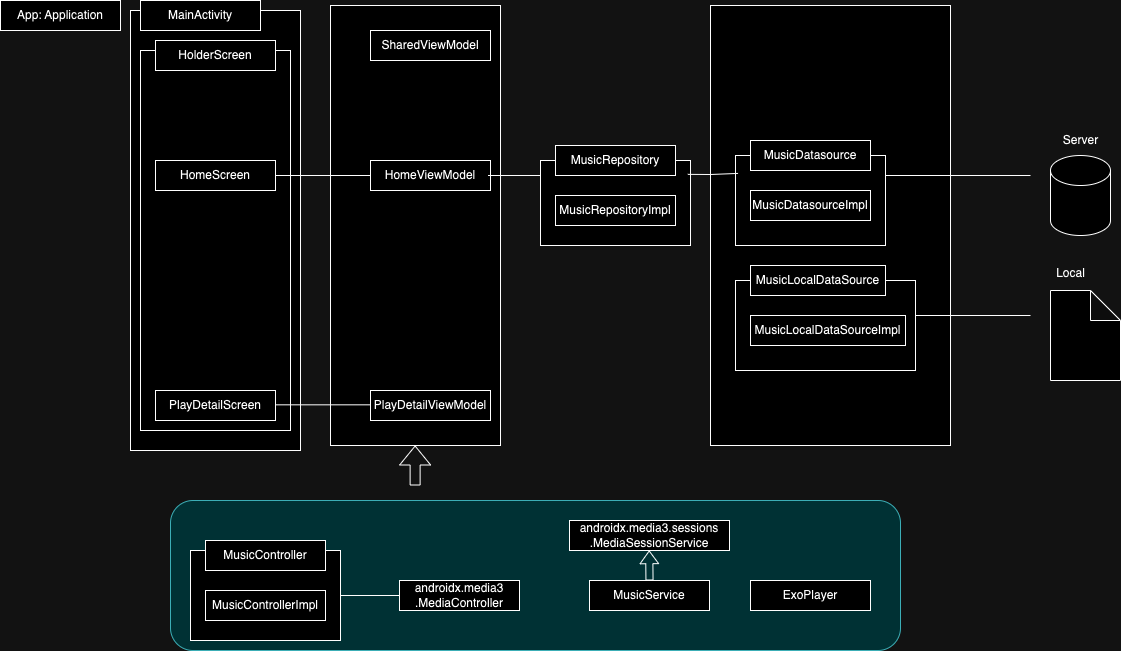

The diagram above was exported from draw.io. Its source (the exported page's mxGraphModel, read from the mxfile embedded in the PNG):
<mxGraphModel dx="621" dy="480" grid="1" gridSize="10" guides="1" tooltips="1" connect="1" arrows="1" fold="1" page="1" pageScale="1" pageWidth="850" pageHeight="1100" math="0" shadow="0">
  <root>
    <mxCell id="0" />
    <mxCell id="1" parent="0" />
    <mxCell id="ZRtEfUY7ulT58eTNkE2l-4" value="" style="rounded=0;whiteSpace=wrap;html=1;" vertex="1" parent="1">
      <mxGeometry x="150" y="30" width="170" height="440" as="geometry" />
    </mxCell>
    <mxCell id="ZRtEfUY7ulT58eTNkE2l-48" value="" style="rounded=0;whiteSpace=wrap;html=1;" vertex="1" parent="1">
      <mxGeometry x="160" y="70" width="150" height="380" as="geometry" />
    </mxCell>
    <mxCell id="ZRtEfUY7ulT58eTNkE2l-46" value="" style="rounded=0;whiteSpace=wrap;html=1;" vertex="1" parent="1">
      <mxGeometry x="730" y="25" width="240" height="440" as="geometry" />
    </mxCell>
    <mxCell id="ZRtEfUY7ulT58eTNkE2l-38" value="" style="rounded=0;whiteSpace=wrap;html=1;" vertex="1" parent="1">
      <mxGeometry x="350" y="25" width="170" height="440" as="geometry" />
    </mxCell>
    <mxCell id="ZRtEfUY7ulT58eTNkE2l-36" value="" style="rounded=1;whiteSpace=wrap;html=1;fillColor=#b0e3e6;strokeColor=#0e8088;" vertex="1" parent="1">
      <mxGeometry x="190" y="520" width="730" height="150" as="geometry" />
    </mxCell>
    <mxCell id="ZRtEfUY7ulT58eTNkE2l-1" value="App: Application" style="whiteSpace=wrap;html=1;" vertex="1" parent="1">
      <mxGeometry x="20" y="20" width="120" height="30" as="geometry" />
    </mxCell>
    <mxCell id="ZRtEfUY7ulT58eTNkE2l-2" value="MainActivity" style="whiteSpace=wrap;html=1;" vertex="1" parent="1">
      <mxGeometry x="160" y="20" width="120" height="30" as="geometry" />
    </mxCell>
    <mxCell id="ZRtEfUY7ulT58eTNkE2l-5" value="HomeScreen" style="whiteSpace=wrap;html=1;" vertex="1" parent="1">
      <mxGeometry x="175" y="180" width="120" height="30" as="geometry" />
    </mxCell>
    <mxCell id="ZRtEfUY7ulT58eTNkE2l-6" value="PlayDetailScreen" style="whiteSpace=wrap;html=1;" vertex="1" parent="1">
      <mxGeometry x="175" y="410" width="120" height="30" as="geometry" />
    </mxCell>
    <mxCell id="ZRtEfUY7ulT58eTNkE2l-9" value="SharedViewModel" style="whiteSpace=wrap;html=1;" vertex="1" parent="1">
      <mxGeometry x="390" y="50" width="120" height="30" as="geometry" />
    </mxCell>
    <mxCell id="ZRtEfUY7ulT58eTNkE2l-10" value="HomeViewModel" style="whiteSpace=wrap;html=1;" vertex="1" parent="1">
      <mxGeometry x="390" y="180" width="120" height="30" as="geometry" />
    </mxCell>
    <mxCell id="ZRtEfUY7ulT58eTNkE2l-11" value="PlayDetailViewModel" style="whiteSpace=wrap;html=1;" vertex="1" parent="1">
      <mxGeometry x="390" y="410" width="120" height="30" as="geometry" />
    </mxCell>
    <mxCell id="ZRtEfUY7ulT58eTNkE2l-16" value="" style="whiteSpace=wrap;html=1;" vertex="1" parent="1">
      <mxGeometry x="210" y="570" width="150" height="90" as="geometry" />
    </mxCell>
    <mxCell id="ZRtEfUY7ulT58eTNkE2l-12" value="MusicController" style="whiteSpace=wrap;html=1;" vertex="1" parent="1">
      <mxGeometry x="225" y="560" width="120" height="30" as="geometry" />
    </mxCell>
    <mxCell id="ZRtEfUY7ulT58eTNkE2l-13" value="MusicControllerImpl" style="whiteSpace=wrap;html=1;" vertex="1" parent="1">
      <mxGeometry x="225" y="610" width="120" height="30" as="geometry" />
    </mxCell>
    <mxCell id="ZRtEfUY7ulT58eTNkE2l-25" value="" style="whiteSpace=wrap;html=1;" vertex="1" parent="1">
      <mxGeometry x="560" y="180" width="150" height="85" as="geometry" />
    </mxCell>
    <mxCell id="ZRtEfUY7ulT58eTNkE2l-14" value="MusicRepository" style="whiteSpace=wrap;html=1;" vertex="1" parent="1">
      <mxGeometry x="575" y="165" width="120" height="30" as="geometry" />
    </mxCell>
    <mxCell id="ZRtEfUY7ulT58eTNkE2l-15" value="MusicRepositoryImpl" style="whiteSpace=wrap;html=1;" vertex="1" parent="1">
      <mxGeometry x="575" y="215" width="120" height="30" as="geometry" />
    </mxCell>
    <mxCell id="ZRtEfUY7ulT58eTNkE2l-17" value="androidx.media3&lt;div&gt;.MediaController&lt;/div&gt;" style="whiteSpace=wrap;html=1;" vertex="1" parent="1">
      <mxGeometry x="419" y="600" width="120" height="30" as="geometry" />
    </mxCell>
    <mxCell id="ZRtEfUY7ulT58eTNkE2l-18" value="MusicService" style="whiteSpace=wrap;html=1;" vertex="1" parent="1">
      <mxGeometry x="609" y="600" width="120" height="30" as="geometry" />
    </mxCell>
    <mxCell id="ZRtEfUY7ulT58eTNkE2l-19" value="androidx.media3.sessions&lt;div&gt;.MediaSessionService&lt;/div&gt;" style="whiteSpace=wrap;html=1;" vertex="1" parent="1">
      <mxGeometry x="589" y="540" width="160" height="30" as="geometry" />
    </mxCell>
    <mxCell id="ZRtEfUY7ulT58eTNkE2l-23" value="" style="shape=flexArrow;endArrow=classic;html=1;rounded=0;endWidth=10.508474576271185;endSize=3.908474576271186;width=7.11864406779661;" edge="1" parent="1">
      <mxGeometry width="50" height="50" relative="1" as="geometry">
        <mxPoint x="669" y="600" as="sourcePoint" />
        <mxPoint x="668.71" y="570" as="targetPoint" />
      </mxGeometry>
    </mxCell>
    <mxCell id="ZRtEfUY7ulT58eTNkE2l-24" value="ExoPlayer" style="whiteSpace=wrap;html=1;" vertex="1" parent="1">
      <mxGeometry x="770" y="600" width="120" height="30" as="geometry" />
    </mxCell>
    <mxCell id="ZRtEfUY7ulT58eTNkE2l-26" value="" style="whiteSpace=wrap;html=1;" vertex="1" parent="1">
      <mxGeometry x="755" y="175" width="150" height="90" as="geometry" />
    </mxCell>
    <mxCell id="ZRtEfUY7ulT58eTNkE2l-27" value="MusicDatasource" style="whiteSpace=wrap;html=1;" vertex="1" parent="1">
      <mxGeometry x="770" y="160" width="120" height="30" as="geometry" />
    </mxCell>
    <mxCell id="ZRtEfUY7ulT58eTNkE2l-28" value="MusicDatasourceImpl" style="whiteSpace=wrap;html=1;" vertex="1" parent="1">
      <mxGeometry x="770" y="210" width="120" height="30" as="geometry" />
    </mxCell>
    <mxCell id="ZRtEfUY7ulT58eTNkE2l-29" value="" style="whiteSpace=wrap;html=1;" vertex="1" parent="1">
      <mxGeometry x="755" y="300" width="180" height="90" as="geometry" />
    </mxCell>
    <mxCell id="ZRtEfUY7ulT58eTNkE2l-30" value="MusicLocalDataSource" style="whiteSpace=wrap;html=1;" vertex="1" parent="1">
      <mxGeometry x="770" y="285" width="135" height="30" as="geometry" />
    </mxCell>
    <mxCell id="ZRtEfUY7ulT58eTNkE2l-31" value="MusicLocalDataSourceImpl" style="whiteSpace=wrap;html=1;" vertex="1" parent="1">
      <mxGeometry x="770" y="335" width="155" height="30" as="geometry" />
    </mxCell>
    <mxCell id="ZRtEfUY7ulT58eTNkE2l-32" value="" style="shape=cylinder3;whiteSpace=wrap;html=1;boundedLbl=1;backgroundOutline=1;size=15;" vertex="1" parent="1">
      <mxGeometry x="1070" y="175" width="60" height="80" as="geometry" />
    </mxCell>
    <mxCell id="ZRtEfUY7ulT58eTNkE2l-33" value="Server" style="text;html=1;align=center;verticalAlign=middle;resizable=0;points=[];autosize=1;strokeColor=none;fillColor=none;" vertex="1" parent="1">
      <mxGeometry x="1070" y="145" width="60" height="30" as="geometry" />
    </mxCell>
    <mxCell id="ZRtEfUY7ulT58eTNkE2l-34" value="" style="shape=note;whiteSpace=wrap;html=1;backgroundOutline=1;darkOpacity=0.05;" vertex="1" parent="1">
      <mxGeometry x="1070" y="310" width="70" height="90" as="geometry" />
    </mxCell>
    <mxCell id="ZRtEfUY7ulT58eTNkE2l-35" value="Local" style="text;html=1;align=center;verticalAlign=middle;resizable=0;points=[];autosize=1;strokeColor=none;fillColor=none;" vertex="1" parent="1">
      <mxGeometry x="1065" y="278" width="50" height="30" as="geometry" />
    </mxCell>
    <mxCell id="ZRtEfUY7ulT58eTNkE2l-37" value="" style="endArrow=none;html=1;rounded=0;exitX=1;exitY=0.5;exitDx=0;exitDy=0;entryX=0;entryY=0.5;entryDx=0;entryDy=0;" edge="1" parent="1" source="ZRtEfUY7ulT58eTNkE2l-16" target="ZRtEfUY7ulT58eTNkE2l-17">
      <mxGeometry width="50" height="50" relative="1" as="geometry">
        <mxPoint x="720" y="470" as="sourcePoint" />
        <mxPoint x="770" y="420" as="targetPoint" />
      </mxGeometry>
    </mxCell>
    <mxCell id="ZRtEfUY7ulT58eTNkE2l-39" value="" style="endArrow=none;html=1;rounded=0;exitX=1;exitY=0.5;exitDx=0;exitDy=0;entryX=0;entryY=0.5;entryDx=0;entryDy=0;" edge="1" parent="1" source="ZRtEfUY7ulT58eTNkE2l-5" target="ZRtEfUY7ulT58eTNkE2l-10">
      <mxGeometry width="50" height="50" relative="1" as="geometry">
        <mxPoint x="310" y="225" as="sourcePoint" />
        <mxPoint x="360" y="175" as="targetPoint" />
      </mxGeometry>
    </mxCell>
    <mxCell id="ZRtEfUY7ulT58eTNkE2l-41" value="" style="endArrow=none;html=1;rounded=0;exitX=1;exitY=0.5;exitDx=0;exitDy=0;entryX=0;entryY=0.5;entryDx=0;entryDy=0;" edge="1" parent="1">
      <mxGeometry width="50" height="50" relative="1" as="geometry">
        <mxPoint x="295" y="424.33000000000004" as="sourcePoint" />
        <mxPoint x="390" y="424.33000000000004" as="targetPoint" />
      </mxGeometry>
    </mxCell>
    <mxCell id="ZRtEfUY7ulT58eTNkE2l-42" value="" style="endArrow=none;html=1;rounded=0;exitX=1;exitY=0.5;exitDx=0;exitDy=0;" edge="1" parent="1">
      <mxGeometry width="50" height="50" relative="1" as="geometry">
        <mxPoint x="507.5" y="195.00000000000003" as="sourcePoint" />
        <mxPoint x="560" y="195" as="targetPoint" />
      </mxGeometry>
    </mxCell>
    <mxCell id="ZRtEfUY7ulT58eTNkE2l-43" value="" style="endArrow=none;html=1;rounded=0;exitX=0.982;exitY=0.163;exitDx=0;exitDy=0;exitPerimeter=0;entryX=0.017;entryY=0.199;entryDx=0;entryDy=0;entryPerimeter=0;" edge="1" parent="1" source="ZRtEfUY7ulT58eTNkE2l-25" target="ZRtEfUY7ulT58eTNkE2l-26">
      <mxGeometry width="50" height="50" relative="1" as="geometry">
        <mxPoint x="702.5" y="195.00000000000003" as="sourcePoint" />
        <mxPoint x="755" y="195" as="targetPoint" />
        <Array as="points">
          <mxPoint x="730" y="194" />
        </Array>
      </mxGeometry>
    </mxCell>
    <mxCell id="ZRtEfUY7ulT58eTNkE2l-44" value="" style="endArrow=none;html=1;rounded=0;exitX=1;exitY=0.5;exitDx=0;exitDy=0;" edge="1" parent="1">
      <mxGeometry width="50" height="50" relative="1" as="geometry">
        <mxPoint x="905" y="195.00000000000003" as="sourcePoint" />
        <mxPoint x="1050" y="195" as="targetPoint" />
      </mxGeometry>
    </mxCell>
    <mxCell id="ZRtEfUY7ulT58eTNkE2l-45" value="" style="endArrow=none;html=1;rounded=0;exitX=1;exitY=0.5;exitDx=0;exitDy=0;" edge="1" parent="1">
      <mxGeometry width="50" height="50" relative="1" as="geometry">
        <mxPoint x="935" y="335" as="sourcePoint" />
        <mxPoint x="1050" y="335" as="targetPoint" />
      </mxGeometry>
    </mxCell>
    <mxCell id="ZRtEfUY7ulT58eTNkE2l-47" value="" style="shape=flexArrow;endArrow=classic;html=1;rounded=0;" edge="1" parent="1">
      <mxGeometry width="50" height="50" relative="1" as="geometry">
        <mxPoint x="434.62" y="505" as="sourcePoint" />
        <mxPoint x="434.62" y="465" as="targetPoint" />
      </mxGeometry>
    </mxCell>
    <mxCell id="ZRtEfUY7ulT58eTNkE2l-49" value="HolderScreen" style="whiteSpace=wrap;html=1;" vertex="1" parent="1">
      <mxGeometry x="175" y="60" width="120" height="30" as="geometry" />
    </mxCell>
  </root>
</mxGraphModel>